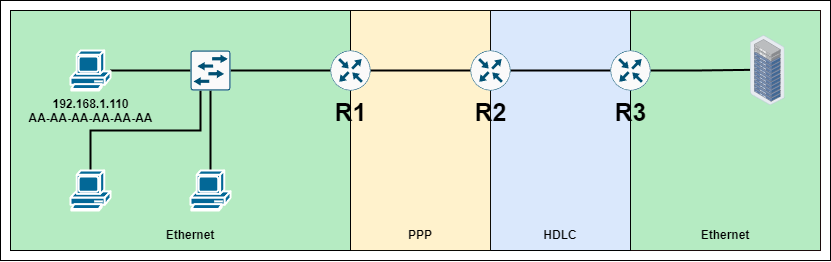

The diagram above was exported from draw.io. Its source (the exported page's mxGraphModel, read from the mxfile embedded in the PNG):
<mxGraphModel dx="1105" dy="561" grid="1" gridSize="10" guides="1" tooltips="1" connect="1" arrows="1" fold="1" page="1" pageScale="1" pageWidth="827" pageHeight="1169" math="0" shadow="0">
  <root>
    <mxCell id="0" />
    <mxCell id="1" parent="0" />
    <mxCell id="eYtiwkrl2VAIW6EFU4FZ-31" value="" style="rounded=0;whiteSpace=wrap;html=1;" vertex="1" parent="1">
      <mxGeometry x="10" y="30" width="830" height="260" as="geometry" />
    </mxCell>
    <mxCell id="eYtiwkrl2VAIW6EFU4FZ-25" value="" style="rounded=0;whiteSpace=wrap;html=1;fillColor=#B5EBC2;strokeColor=#1C0D0C;" vertex="1" parent="1">
      <mxGeometry x="640" y="40" width="190" height="240" as="geometry" />
    </mxCell>
    <mxCell id="eYtiwkrl2VAIW6EFU4FZ-24" value="" style="rounded=0;whiteSpace=wrap;html=1;fillColor=#dae8fc;strokeColor=#010203;" vertex="1" parent="1">
      <mxGeometry x="500" y="40" width="140" height="240" as="geometry" />
    </mxCell>
    <mxCell id="eYtiwkrl2VAIW6EFU4FZ-23" value="" style="rounded=0;whiteSpace=wrap;html=1;fillColor=#fff2cc;strokeColor=#0D0B05;" vertex="1" parent="1">
      <mxGeometry x="360" y="40" width="140" height="240" as="geometry" />
    </mxCell>
    <mxCell id="eYtiwkrl2VAIW6EFU4FZ-22" value="" style="rounded=0;whiteSpace=wrap;html=1;fillColor=#B5EBC2;" vertex="1" parent="1">
      <mxGeometry x="20" y="40" width="340" height="240" as="geometry" />
    </mxCell>
    <mxCell id="eYtiwkrl2VAIW6EFU4FZ-6" style="edgeStyle=orthogonalEdgeStyle;rounded=0;orthogonalLoop=1;jettySize=auto;html=1;entryX=0;entryY=0.5;entryDx=0;entryDy=0;entryPerimeter=0;endArrow=none;endFill=0;strokeWidth=2;" edge="1" parent="1" source="eYtiwkrl2VAIW6EFU4FZ-2" target="eYtiwkrl2VAIW6EFU4FZ-5">
      <mxGeometry relative="1" as="geometry" />
    </mxCell>
    <mxCell id="eYtiwkrl2VAIW6EFU4FZ-2" value="&lt;b&gt;192.168.1.110&lt;br&gt;AA-AA-AA-AA-AA-AA&lt;/b&gt;" style="shape=mxgraph.cisco.computers_and_peripherals.pc;html=1;pointerEvents=1;dashed=0;fillColor=#036897;strokeColor=#ffffff;strokeWidth=2;verticalLabelPosition=bottom;verticalAlign=top;align=center;outlineConnect=0;" vertex="1" parent="1">
      <mxGeometry x="80" y="80" width="40" height="40" as="geometry" />
    </mxCell>
    <mxCell id="eYtiwkrl2VAIW6EFU4FZ-7" style="edgeStyle=orthogonalEdgeStyle;rounded=0;orthogonalLoop=1;jettySize=auto;html=1;entryX=0.25;entryY=1;entryDx=0;entryDy=0;entryPerimeter=0;endArrow=none;endFill=0;strokeWidth=2;" edge="1" parent="1" source="eYtiwkrl2VAIW6EFU4FZ-3" target="eYtiwkrl2VAIW6EFU4FZ-5">
      <mxGeometry relative="1" as="geometry">
        <Array as="points">
          <mxPoint x="100" y="160" />
          <mxPoint x="210" y="160" />
        </Array>
      </mxGeometry>
    </mxCell>
    <mxCell id="eYtiwkrl2VAIW6EFU4FZ-3" value="" style="shape=mxgraph.cisco.computers_and_peripherals.pc;html=1;pointerEvents=1;dashed=0;fillColor=#036897;strokeColor=#ffffff;strokeWidth=2;verticalLabelPosition=bottom;verticalAlign=top;align=center;outlineConnect=0;" vertex="1" parent="1">
      <mxGeometry x="80" y="200" width="40" height="40" as="geometry" />
    </mxCell>
    <mxCell id="eYtiwkrl2VAIW6EFU4FZ-8" style="edgeStyle=orthogonalEdgeStyle;rounded=0;orthogonalLoop=1;jettySize=auto;html=1;entryX=0.5;entryY=1;entryDx=0;entryDy=0;entryPerimeter=0;endArrow=none;endFill=0;strokeWidth=2;" edge="1" parent="1" source="eYtiwkrl2VAIW6EFU4FZ-4" target="eYtiwkrl2VAIW6EFU4FZ-5">
      <mxGeometry relative="1" as="geometry" />
    </mxCell>
    <mxCell id="eYtiwkrl2VAIW6EFU4FZ-4" value="" style="shape=mxgraph.cisco.computers_and_peripherals.pc;html=1;pointerEvents=1;dashed=0;fillColor=#036897;strokeColor=#ffffff;strokeWidth=2;verticalLabelPosition=bottom;verticalAlign=top;align=center;outlineConnect=0;" vertex="1" parent="1">
      <mxGeometry x="200" y="200" width="40" height="40" as="geometry" />
    </mxCell>
    <mxCell id="eYtiwkrl2VAIW6EFU4FZ-11" style="edgeStyle=orthogonalEdgeStyle;rounded=0;orthogonalLoop=1;jettySize=auto;html=1;entryX=0;entryY=0.5;entryDx=0;entryDy=0;entryPerimeter=0;strokeWidth=2;endArrow=none;endFill=0;" edge="1" parent="1" source="eYtiwkrl2VAIW6EFU4FZ-5" target="eYtiwkrl2VAIW6EFU4FZ-10">
      <mxGeometry relative="1" as="geometry" />
    </mxCell>
    <mxCell id="eYtiwkrl2VAIW6EFU4FZ-5" value="" style="sketch=0;points=[[0.015,0.015,0],[0.985,0.015,0],[0.985,0.985,0],[0.015,0.985,0],[0.25,0,0],[0.5,0,0],[0.75,0,0],[1,0.25,0],[1,0.5,0],[1,0.75,0],[0.75,1,0],[0.5,1,0],[0.25,1,0],[0,0.75,0],[0,0.5,0],[0,0.25,0]];verticalLabelPosition=bottom;html=1;verticalAlign=top;aspect=fixed;align=center;pointerEvents=1;shape=mxgraph.cisco19.rect;prIcon=l2_switch;fillColor=#FAFAFA;strokeColor=#005073;" vertex="1" parent="1">
      <mxGeometry x="200" y="80" width="40" height="40" as="geometry" />
    </mxCell>
    <mxCell id="eYtiwkrl2VAIW6EFU4FZ-13" style="edgeStyle=orthogonalEdgeStyle;rounded=0;orthogonalLoop=1;jettySize=auto;html=1;entryX=0;entryY=0.5;entryDx=0;entryDy=0;entryPerimeter=0;strokeWidth=2;endArrow=none;endFill=0;" edge="1" parent="1" source="eYtiwkrl2VAIW6EFU4FZ-10" target="eYtiwkrl2VAIW6EFU4FZ-12">
      <mxGeometry relative="1" as="geometry" />
    </mxCell>
    <mxCell id="eYtiwkrl2VAIW6EFU4FZ-10" value="&lt;b style=&quot;font-size: 25px;&quot;&gt;R1&lt;/b&gt;" style="sketch=0;points=[[0.5,0,0],[1,0.5,0],[0.5,1,0],[0,0.5,0],[0.145,0.145,0],[0.8555,0.145,0],[0.855,0.8555,0],[0.145,0.855,0]];verticalLabelPosition=bottom;html=1;verticalAlign=top;aspect=fixed;align=center;pointerEvents=1;shape=mxgraph.cisco19.rect;prIcon=router;fillColor=#FAFAFA;strokeColor=#005073;fontSize=25;" vertex="1" parent="1">
      <mxGeometry x="340" y="80" width="40" height="40" as="geometry" />
    </mxCell>
    <mxCell id="eYtiwkrl2VAIW6EFU4FZ-16" style="edgeStyle=orthogonalEdgeStyle;rounded=0;orthogonalLoop=1;jettySize=auto;html=1;entryX=0;entryY=0.5;entryDx=0;entryDy=0;entryPerimeter=0;endArrow=none;endFill=0;strokeWidth=2;" edge="1" parent="1" source="eYtiwkrl2VAIW6EFU4FZ-12" target="eYtiwkrl2VAIW6EFU4FZ-14">
      <mxGeometry relative="1" as="geometry" />
    </mxCell>
    <mxCell id="eYtiwkrl2VAIW6EFU4FZ-12" value="&lt;b&gt;&lt;font style=&quot;font-size: 25px;&quot;&gt;R2&lt;/font&gt;&lt;/b&gt;" style="sketch=0;points=[[0.5,0,0],[1,0.5,0],[0.5,1,0],[0,0.5,0],[0.145,0.145,0],[0.8555,0.145,0],[0.855,0.8555,0],[0.145,0.855,0]];verticalLabelPosition=bottom;html=1;verticalAlign=top;aspect=fixed;align=center;pointerEvents=1;shape=mxgraph.cisco19.rect;prIcon=router;fillColor=#FAFAFA;strokeColor=#005073;" vertex="1" parent="1">
      <mxGeometry x="480" y="80" width="40" height="40" as="geometry" />
    </mxCell>
    <mxCell id="eYtiwkrl2VAIW6EFU4FZ-21" style="edgeStyle=orthogonalEdgeStyle;rounded=0;orthogonalLoop=1;jettySize=auto;html=1;entryX=-0.012;entryY=0.491;entryDx=0;entryDy=0;entryPerimeter=0;strokeWidth=2;endArrow=none;endFill=0;" edge="1" parent="1" source="eYtiwkrl2VAIW6EFU4FZ-14" target="eYtiwkrl2VAIW6EFU4FZ-20">
      <mxGeometry relative="1" as="geometry" />
    </mxCell>
    <mxCell id="eYtiwkrl2VAIW6EFU4FZ-14" value="&lt;b&gt;&lt;font style=&quot;font-size: 25px;&quot;&gt;R3&lt;/font&gt;&lt;/b&gt;" style="sketch=0;points=[[0.5,0,0],[1,0.5,0],[0.5,1,0],[0,0.5,0],[0.145,0.145,0],[0.8555,0.145,0],[0.855,0.8555,0],[0.145,0.855,0]];verticalLabelPosition=bottom;html=1;verticalAlign=top;aspect=fixed;align=center;pointerEvents=1;shape=mxgraph.cisco19.rect;prIcon=router;fillColor=#FAFAFA;strokeColor=#005073;" vertex="1" parent="1">
      <mxGeometry x="620" y="80" width="40" height="40" as="geometry" />
    </mxCell>
    <mxCell id="eYtiwkrl2VAIW6EFU4FZ-20" value="" style="image;points=[];aspect=fixed;html=1;align=center;shadow=0;dashed=0;image=img/lib/allied_telesis/storage/Datacenter_Server_Rack_ToR.svg;" vertex="1" parent="1">
      <mxGeometry x="760" y="65" width="34.53" height="70" as="geometry" />
    </mxCell>
    <mxCell id="eYtiwkrl2VAIW6EFU4FZ-26" value="Ethernet" style="text;html=1;strokeColor=none;fillColor=none;align=center;verticalAlign=middle;whiteSpace=wrap;rounded=0;fontStyle=1" vertex="1" parent="1">
      <mxGeometry x="170" y="250" width="60" height="30" as="geometry" />
    </mxCell>
    <mxCell id="eYtiwkrl2VAIW6EFU4FZ-27" value="PPP" style="text;html=1;strokeColor=none;fillColor=none;align=center;verticalAlign=middle;whiteSpace=wrap;rounded=0;fontStyle=1" vertex="1" parent="1">
      <mxGeometry x="400" y="250" width="60" height="30" as="geometry" />
    </mxCell>
    <mxCell id="eYtiwkrl2VAIW6EFU4FZ-28" value="HDLC" style="text;html=1;strokeColor=none;fillColor=none;align=center;verticalAlign=middle;whiteSpace=wrap;rounded=0;fontStyle=1" vertex="1" parent="1">
      <mxGeometry x="540" y="250" width="60" height="30" as="geometry" />
    </mxCell>
    <mxCell id="eYtiwkrl2VAIW6EFU4FZ-29" value="Ethernet" style="text;html=1;strokeColor=none;fillColor=none;align=center;verticalAlign=middle;whiteSpace=wrap;rounded=0;fontStyle=1" vertex="1" parent="1">
      <mxGeometry x="705" y="250" width="60" height="30" as="geometry" />
    </mxCell>
  </root>
</mxGraphModel>